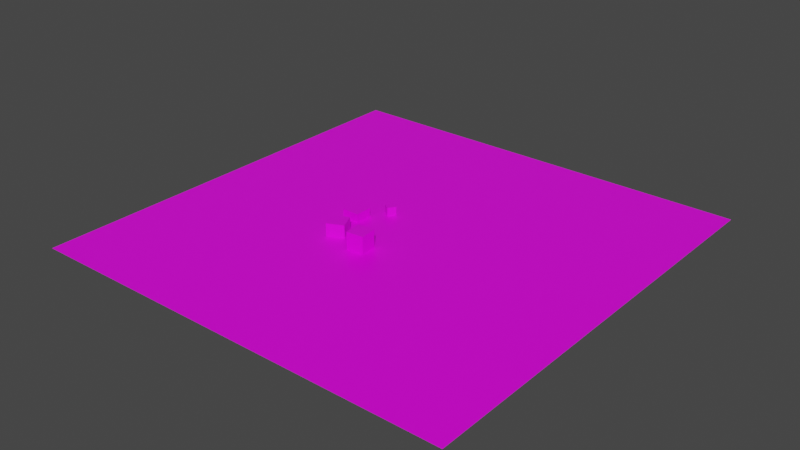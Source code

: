 # Source: TestLevel.blend  (saved by Blender 2.93.20; exported with 4.5.12 LTS)
import bpy
from mathutils import Matrix  # noqa: F401  (used for matrix-valued properties, if any)

bpy.ops.wm.read_factory_settings(use_empty=True)
scene = bpy.context.scene
scene.name = 'Scene'

# ---- collections
col_collection = bpy.data.collections.new('Collection'); scene.collection.children.link(col_collection)

# ---- images (referenced by path relative to the original .blend; pixels are not part of the script)
import os
ASSET_DIR = os.environ.get("B2B_ASSET_DIR", "")  # directory of the original .blend (textures are referenced by path, not embedded)
HERE = os.path.dirname(os.path.abspath(__file__))  # packed textures are extracted next to this script under _unpacked/

def load_image(name, relpath, width, height, colorspace="sRGB"):
    """Load a texture the original file referenced (path relative to the .blend, or extracted next to this script)."""
    p = next((c for c in (os.path.join(HERE, relpath), os.path.join(ASSET_DIR, relpath)) if relpath and os.path.exists(c)), "")
    if p:
        img = bpy.data.images.load(p, check_existing=True)
        img.name = name
    else:  # same state as the original file: an image datablock whose file is absent (Cycles renders it pink)
        img = bpy.data.images.new(name, width, height)
        img.source = "FILE"
        img.filepath = "//" + (relpath or name)
    img.colorspace_settings.name = colorspace
    return img
img_1m_x_1m_png = load_image('_1m x 1m.png', '_1m x 1m.png', 1024, 1024, 'sRGB')

# ---- materials (node trees are filled in below, after node groups)
mat_material = bpy.data.materials.new('Material')
mat_material.alpha_threshold = 0.0
mat_material.use_transparent_shadow = False
mat_material.line_color = (0.0, 0.0, 0.0, 1.0)

# ---- material node trees
mat_material.use_nodes = True; mat_material.node_tree.nodes.clear()
_N = mat_material.node_tree.nodes; _L = mat_material.node_tree.links
n0 = _N.new('ShaderNodeOutputMaterial'); n0.name = 'Material Output'; n0.location = (300, 300)
n1 = _N.new('ShaderNodeBsdfPrincipled'); n1.name = 'Principled BSDF'; n1.location = (10, 300)
n1.distribution = 'GGX'
n1.subsurface_method = 'BURLEY'
n1.inputs[2].default_value = 0.4
n1.inputs[3].default_value = 1.45
n1.inputs[27].default_value = (0.0, 0.0, 0.0, 1.0)
n1.inputs[28].default_value = 1.0
n2 = _N.new('ShaderNodeTexImage'); n2.name = 'Image Texture'; n2.location = (-280, 280)
n2.image = img_1m_x_1m_png
_L.new(n1.outputs[0], n0.inputs[0])
_L.new(n2.outputs[0], n1.inputs[0])
n0.is_active_output = True

# ---- world
world_world = bpy.data.worlds.new('World'); scene.world = world_world
world_world.use_nodes = True; world_world.node_tree.nodes.clear()
_N = world_world.node_tree.nodes; _L = world_world.node_tree.links
n0 = _N.new('ShaderNodeOutputWorld'); n0.name = 'World Output'; n0.location = (300, 300)
n1 = _N.new('ShaderNodeBackground'); n1.name = 'Background'; n1.location = (10, 300)
n1.inputs[0].default_value = (0.05088, 0.05088, 0.05088, 1.0)
_L.new(n1.outputs[0], n0.inputs[0])
n0.is_active_output = True
world_world.color = (0.05088, 0.05088, 0.05088)
world_world.use_sun_shadow = False
world_world.sun_shadow_jitter_overblur = 0.0

# ---- meshes
me_plane = bpy.data.meshes.new('Plane')
me_plane.from_pydata([(-25.0, -25.0, 0.0), (25.0, -25.0, 0.0), (-25.0, 25.0, 0.0), (25.0, 25.0, 0.0), (-7.0, -1.0, 0.0), (-7.0, -1.0, 1.0), (-7.0, 1.0, 0.0), (-7.0, 1.0, 1.0), (-5.0, -1.0, 0.0), (-5.0, -1.0, 1.0), (-5.0, 1.0, 0.0), (-5.0, 1.0, 1.0), (-3.574, 2.181, 0.0), (-3.574, 2.181, 1.0), (-4.393, 2.754, 0.0), (-4.393, 2.754, 1.0), (-3.0, 3.0, 0.0), (-3.0, 3.0, 1.0), (-3.819, 3.574, 0.0), (-3.819, 3.574, 1.0), (-5.484, -5.329, 0.0), (-5.484, -5.329, 1.5), (-6.329, -3.516, 0.0), (-6.329, -3.516, 1.5), (-3.671, -4.484, 0.0), (-3.671, -4.484, 1.5), (-4.516, -2.671, 0.0), (-4.516, -2.671, 1.5), (0.08335, -5.909, 0.0), (0.08335, -5.909, 2.0), (-1.909, -6.083, 0.0), (-1.909, -6.083, 2.0), (-0.09096, -3.917, 0.0), (-0.09096, -3.917, 2.0), (-2.083, -4.091, 0.0), (-2.083, -4.091, 2.0)], [], [(0, 1, 3, 2), (4, 5, 7, 6), (6, 7, 11, 10), (10, 11, 9, 8), (8, 9, 5, 4), (6, 10, 8, 4), (11, 7, 5, 9), (12, 13, 15, 14), (14, 15, 19, 18), (18, 19, 17, 16), (16, 17, 13, 12), (14, 18, 16, 12), (19, 15, 13, 17), (20, 21, 23, 22), (22, 23, 27, 26), (26, 27, 25, 24), (24, 25, 21, 20), (22, 26, 24, 20), (27, 23, 21, 25), (28, 29, 31, 30), (30, 31, 35, 34), (34, 35, 33, 32), (32, 33, 29, 28), (30, 34, 32, 28), (35, 31, 29, 33)])
_uv = me_plane.uv_layers.new(name='UVMap')
_uv.uv.foreach_set('vector', [26.0, 25.0, -24.0, 25.0, -24.0, -25.0, 26.0, -25.0, 2.0, 0.0, 2.0, 1.0, 0.0, 1.0, 0.0, 0.0, 2.0, 0.0, 2.0, 1.0, 0.0, 1.0, 0.0, 0.0, 2.0, 0.0, 2.0, 1.0, 0.0, 1.0, 0.0, 0.0, 2.0, 0.0, 2.0, 1.0, 0.0, 1.0, 0.0, 0.0, 2.98e-08, -1.0, 2.0, -1.0, 2.0, 1.0, 2.98e-08, 1.0, 2.98e-08, -1.0, 2.0, -1.0, 2.0, 1.0, 2.98e-08, 1.0, 1.0, 0.0, 1.0, 1.0, 0.0, 1.0, 0.0, 0.0, 1.0, 0.0, 1.0, 1.0, 0.0, 1.0, 0.0, 0.0, 1.0, 0.0, 1.0, 1.0, 0.0, 1.0, 0.0, 0.0, 1.0, 0.0, 1.0, 1.0, 0.0, 1.0, 0.0, 0.0, 0.0, 0.0, 1.0, 0.0, 1.0, 1.0, 0.0, 1.0, 0.0, 0.0, 1.0, 0.0, 1.0, 1.0, 0.0, 1.0, 2.0, 0.0, 2.0, 1.5, 0.0, 1.5, 0.0, 0.0, 2.0, 0.0, 2.0, 1.5, 0.0, 1.5, 0.0, 0.0, 2.0, 0.0, 2.0, 1.5, 0.0, 1.5, 0.0, 0.0, 2.0, 0.0, 2.0, 1.5, 0.0, 1.5, 0.0, 0.0, 2.98e-08, -1.0, 2.0, -1.0, 2.0, 1.0, 2.98e-08, 1.0, 2.98e-08, -1.0, 2.0, -1.0, 2.0, 1.0, 2.98e-08, 1.0, 2.0, 0.0, 2.0, 2.0, 0.0, 2.0, 0.0, 0.0, 2.0, 0.0, 2.0, 2.0, 0.0, 2.0, 0.0, 0.0, 2.0, 0.0, 2.0, 2.0, 0.0, 2.0, 0.0, 0.0, 2.0, 0.0, 2.0, 2.0, 0.0, 2.0, 0.0, 0.0, 2.98e-08, -1.0, 2.0, -1.0, 2.0, 1.0, 2.98e-08, 1.0, 2.98e-08, -1.0, 2.0, -1.0, 2.0, 1.0, 2.98e-08, 1.0])
me_plane.materials.append(mat_material)
me_plane.use_remesh_fix_poles = True
me_plane.use_remesh_preserve_attributes = False
me_plane.update()

# ---- objects
ob_plane = bpy.data.objects.new('Plane', me_plane)

# ---- transforms, parenting, visibility, modifiers, constraints
ob_plane.location = (0.0, 0.0, 0.0)

# ---- collection membership
col_collection.objects.link(ob_plane)

# ---- scene / render settings (as saved in the file)
scene.frame_start = 1; scene.frame_end = 250; scene.frame_set(1)
scene.render.engine = 'BLENDER_EEVEE_NEXT'
scene.cycles.use_denoising = False
scene.cycles.samples = 128
scene.cycles.sampling_pattern = 'TABULATED_SOBOL'
scene.cycles.use_adaptive_sampling = False
scene.cycles.use_light_tree = False
scene.view_settings.view_transform = 'Filmic'
bpy.context.view_layer.update()

# ---- added for rendering (the .blend has no active camera and no usable light): camera, sun
cam_auto = bpy.data.cameras.new('AutoCamera')
cam_auto.lens = 50.0
cam_auto.sensor_width = 36.0
cam_auto.clip_end = 1148.63
ob_auto_camera = bpy.data.objects.new('AutoCamera', cam_auto)
scene.collection.objects.link(ob_auto_camera)
ob_auto_camera.location = (65.4494, -78.5393, 53.3595)
ob_auto_camera.rotation_euler = (1.09748, -7.21219e-08, 0.694738)
scene.camera = ob_auto_camera
light_auto_sun = bpy.data.lights.new('AutoSun', 'SUN')
light_auto_sun.energy = 3.0
light_auto_sun.angle = 0.0523599
ob_auto_sun = bpy.data.objects.new('AutoSun', light_auto_sun)
scene.collection.objects.link(ob_auto_sun)
ob_auto_sun.rotation_euler = (0.872665, 0.174533, 0.523599)
bpy.context.view_layer.update()
